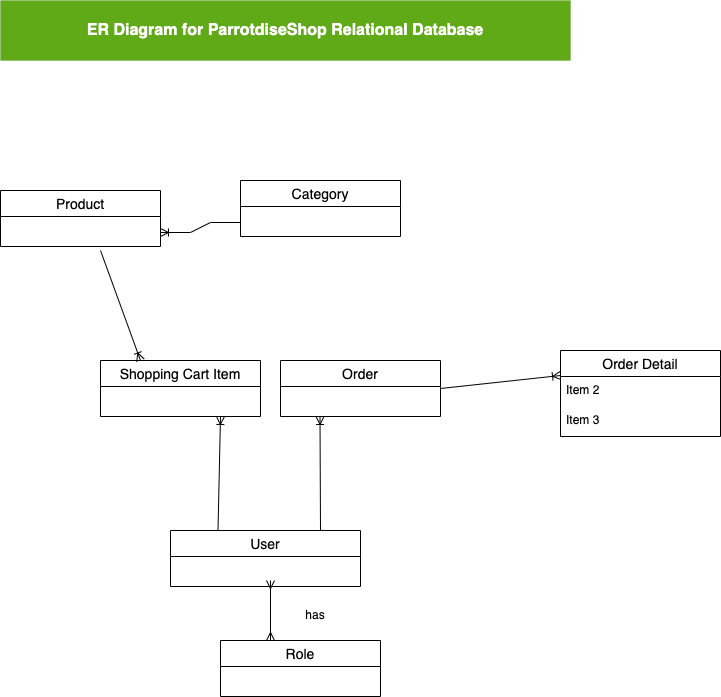

The diagram above was exported from draw.io. Its source (the exported page's mxGraphModel, read from the mxfile embedded in the PNG):
<mxGraphModel dx="954" dy="642" grid="1" gridSize="10" guides="1" tooltips="1" connect="1" arrows="1" fold="1" page="1" pageScale="1" pageWidth="850" pageHeight="1100" math="0" shadow="0">
  <root>
    <mxCell id="0" />
    <mxCell id="1" parent="0" />
    <mxCell id="tJZqUBHyZH7g2aScLREQ-2" value="Product" style="swimlane;fontStyle=0;childLayout=stackLayout;horizontal=1;startSize=26;horizontalStack=0;resizeParent=1;resizeParentMax=0;resizeLast=0;collapsible=1;marginBottom=0;align=center;fontSize=14;" vertex="1" parent="1">
      <mxGeometry x="110" y="240" width="160" height="56" as="geometry" />
    </mxCell>
    <mxCell id="tJZqUBHyZH7g2aScLREQ-6" value="" style="edgeStyle=entityRelationEdgeStyle;fontSize=12;html=1;endArrow=ERoneToMany;rounded=0;exitX=0;exitY=0.75;exitDx=0;exitDy=0;entryX=1;entryY=0.75;entryDx=0;entryDy=0;" edge="1" parent="1" source="tJZqUBHyZH7g2aScLREQ-7" target="tJZqUBHyZH7g2aScLREQ-2">
      <mxGeometry width="100" height="100" relative="1" as="geometry">
        <mxPoint x="240" y="320" as="sourcePoint" />
        <mxPoint x="210" y="260" as="targetPoint" />
      </mxGeometry>
    </mxCell>
    <mxCell id="tJZqUBHyZH7g2aScLREQ-7" value="Category" style="swimlane;fontStyle=0;childLayout=stackLayout;horizontal=1;startSize=26;horizontalStack=0;resizeParent=1;resizeParentMax=0;resizeLast=0;collapsible=1;marginBottom=0;align=center;fontSize=14;" vertex="1" parent="1">
      <mxGeometry x="350" y="230" width="160" height="56" as="geometry" />
    </mxCell>
    <mxCell id="tJZqUBHyZH7g2aScLREQ-11" value="Shopping Cart Item" style="swimlane;fontStyle=0;childLayout=stackLayout;horizontal=1;startSize=26;horizontalStack=0;resizeParent=1;resizeParentMax=0;resizeLast=0;collapsible=1;marginBottom=0;align=center;fontSize=14;" vertex="1" parent="1">
      <mxGeometry x="210" y="410" width="160" height="56" as="geometry" />
    </mxCell>
    <mxCell id="tJZqUBHyZH7g2aScLREQ-18" value="" style="fontSize=12;html=1;endArrow=ERoneToMany;rounded=0;entryX=0.25;entryY=0;entryDx=0;entryDy=0;" edge="1" parent="1" target="tJZqUBHyZH7g2aScLREQ-11">
      <mxGeometry width="100" height="100" relative="1" as="geometry">
        <mxPoint x="210" y="300" as="sourcePoint" />
        <mxPoint x="310" y="380" as="targetPoint" />
      </mxGeometry>
    </mxCell>
    <mxCell id="tJZqUBHyZH7g2aScLREQ-20" value="Order" style="swimlane;fontStyle=0;childLayout=stackLayout;horizontal=1;startSize=26;horizontalStack=0;resizeParent=1;resizeParentMax=0;resizeLast=0;collapsible=1;marginBottom=0;align=center;fontSize=14;" vertex="1" parent="1">
      <mxGeometry x="390" y="410" width="160" height="56" as="geometry" />
    </mxCell>
    <mxCell id="tJZqUBHyZH7g2aScLREQ-24" value="Order Detail" style="swimlane;fontStyle=0;childLayout=stackLayout;horizontal=1;startSize=26;horizontalStack=0;resizeParent=1;resizeParentMax=0;resizeLast=0;collapsible=1;marginBottom=0;align=center;fontSize=14;" vertex="1" parent="1">
      <mxGeometry x="670" y="400" width="160" height="86" as="geometry" />
    </mxCell>
    <mxCell id="tJZqUBHyZH7g2aScLREQ-26" value="Item 2" style="text;strokeColor=none;fillColor=none;spacingLeft=4;spacingRight=4;overflow=hidden;rotatable=0;points=[[0,0.5],[1,0.5]];portConstraint=eastwest;fontSize=12;whiteSpace=wrap;html=1;" vertex="1" parent="tJZqUBHyZH7g2aScLREQ-24">
      <mxGeometry y="26" width="160" height="30" as="geometry" />
    </mxCell>
    <mxCell id="tJZqUBHyZH7g2aScLREQ-27" value="Item 3" style="text;strokeColor=none;fillColor=none;spacingLeft=4;spacingRight=4;overflow=hidden;rotatable=0;points=[[0,0.5],[1,0.5]];portConstraint=eastwest;fontSize=12;whiteSpace=wrap;html=1;" vertex="1" parent="tJZqUBHyZH7g2aScLREQ-24">
      <mxGeometry y="56" width="160" height="30" as="geometry" />
    </mxCell>
    <mxCell id="tJZqUBHyZH7g2aScLREQ-29" value="" style="fontSize=12;html=1;endArrow=ERoneToMany;rounded=0;exitX=1;exitY=0.5;exitDx=0;exitDy=0;entryX=0;entryY=0.067;entryDx=0;entryDy=0;entryPerimeter=0;" edge="1" parent="1" source="tJZqUBHyZH7g2aScLREQ-20">
      <mxGeometry width="100" height="100" relative="1" as="geometry">
        <mxPoint x="360" y="620" as="sourcePoint" />
        <mxPoint x="670" y="425.01" as="targetPoint" />
      </mxGeometry>
    </mxCell>
    <mxCell id="tJZqUBHyZH7g2aScLREQ-30" value="User" style="swimlane;fontStyle=0;childLayout=stackLayout;horizontal=1;startSize=26;horizontalStack=0;resizeParent=1;resizeParentMax=0;resizeLast=0;collapsible=1;marginBottom=0;align=center;fontSize=14;" vertex="1" parent="1">
      <mxGeometry x="280" y="580" width="190" height="56" as="geometry" />
    </mxCell>
    <mxCell id="tJZqUBHyZH7g2aScLREQ-34" value="" style="fontSize=12;html=1;endArrow=ERoneToMany;rounded=0;" edge="1" parent="1">
      <mxGeometry width="100" height="100" relative="1" as="geometry">
        <mxPoint x="430" y="580" as="sourcePoint" />
        <mxPoint x="429.5" y="466" as="targetPoint" />
      </mxGeometry>
    </mxCell>
    <mxCell id="tJZqUBHyZH7g2aScLREQ-37" value="Role" style="swimlane;fontStyle=0;childLayout=stackLayout;horizontal=1;startSize=26;horizontalStack=0;resizeParent=1;resizeParentMax=0;resizeLast=0;collapsible=1;marginBottom=0;align=center;fontSize=14;" vertex="1" parent="1">
      <mxGeometry x="330" y="690" width="160" height="56" as="geometry" />
    </mxCell>
    <mxCell id="tJZqUBHyZH7g2aScLREQ-42" value="has" style="text;html=1;strokeColor=none;fillColor=none;align=center;verticalAlign=middle;whiteSpace=wrap;rounded=0;" vertex="1" parent="1">
      <mxGeometry x="395" y="650" width="60" height="30" as="geometry" />
    </mxCell>
    <mxCell id="tJZqUBHyZH7g2aScLREQ-43" value="" style="fontSize=12;html=1;endArrow=ERmany;startArrow=ERmany;rounded=0;" edge="1" parent="1">
      <mxGeometry width="100" height="100" relative="1" as="geometry">
        <mxPoint x="380" y="690" as="sourcePoint" />
        <mxPoint x="380" y="630" as="targetPoint" />
      </mxGeometry>
    </mxCell>
    <mxCell id="tJZqUBHyZH7g2aScLREQ-44" value="" style="fontSize=12;html=1;endArrow=ERoneToMany;rounded=0;entryX=0.75;entryY=1;entryDx=0;entryDy=0;exitX=0.25;exitY=0;exitDx=0;exitDy=0;" edge="1" parent="1" source="tJZqUBHyZH7g2aScLREQ-30" target="tJZqUBHyZH7g2aScLREQ-11">
      <mxGeometry width="100" height="100" relative="1" as="geometry">
        <mxPoint x="320" y="570" as="sourcePoint" />
        <mxPoint x="170" y="536" as="targetPoint" />
      </mxGeometry>
    </mxCell>
    <mxCell id="tJZqUBHyZH7g2aScLREQ-45" value="&lt;b&gt;&lt;font style=&quot;font-size: 16px;&quot;&gt;ER Diagram for ParrotdiseShop Relational Database&lt;/font&gt;&lt;/b&gt;" style="rounded=0;whiteSpace=wrap;html=1;fillColor=#60a917;fontColor=#ffffff;strokeColor=#2D7600;strokeWidth=0;" vertex="1" parent="1">
      <mxGeometry x="110" y="50" width="570" height="60" as="geometry" />
    </mxCell>
  </root>
</mxGraphModel>